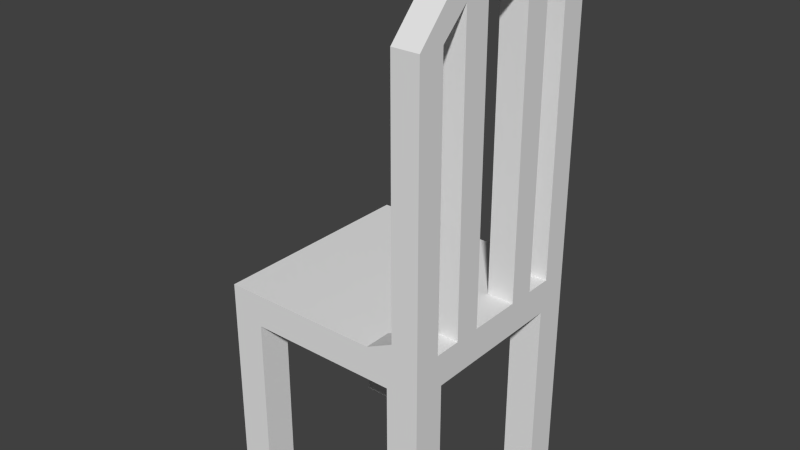 # Source: chair.blend  (saved by Blender 2.69.0; exported with 4.5.12 LTS)
import bpy
from mathutils import Matrix  # noqa: F401  (used for matrix-valued properties, if any)

bpy.ops.wm.read_factory_settings(use_empty=True)
scene = bpy.context.scene
scene.name = 'Scene'

# ---- collections
col_collection_1 = bpy.data.collections.new('Collection 1'); scene.collection.children.link(col_collection_1)

# ---- materials (node trees are filled in below, after node groups)
mat_material = bpy.data.materials.new('Material')
mat_material.alpha_threshold = 0.0
mat_material.use_transparent_shadow = False
mat_material.roughness = 0.5
mat_material.line_color = (0.0, 0.0, 0.0, 1.0)

# ---- material node trees

# ---- world
world_world = bpy.data.worlds.new('World'); scene.world = world_world
world_world.color = (0.05088, 0.05088, 0.05088)
world_world.use_sun_shadow = False
world_world.sun_shadow_jitter_overblur = 0.0
world_world.cycles.sampling_method = 'MANUAL'
world_world.cycles.sample_map_resolution = 256

# ---- meshes
me_cube = bpy.data.meshes.new('Cube')
me_cube.from_pydata([(1.0, -0.7, 0.0), (1.0, -1.0, 0.0), (0.7, -1.0, 0.0), (0.7, -0.7, 0.0), (1.0, -0.7, 0.3), (1.0, -0.7, 0.3429), (0.7, -1.0, 0.3), (1.0, -1.0, 2.0), (0.7, -1.0, 1.7), (0.7, -1.0, 1.7), (0.7, -0.7, 0.3), (1.0, -0.7, 0.4), (1.0, -0.7, 0.48), (1.0, -0.75, 2.0), (0.75, -1.0, 2.0), (0.4875, -1.0, 1.7), (0.7, -0.7, 1.11), (1.0, -0.7, 1.2), (1.0, -0.7, 0.6), (1.0, -0.7, 1.7), (1.0, -0.75, 2.123), (1.0, -1.0, 2.123), (0.75, -1.0, 2.123), (0.5, -1.0, 2.0), (0.275, -1.0, 1.7), (1.0, -0.7, 0.8), (0.7, -0.7, 1.7), (1.0, -0.575, 1.7), (1.0, -0.5, 2.0), (0.75, -0.75, 2.0), (0.75, -0.75, 2.123), (1.0, -0.75, 4.461), (1.0, -1.0, 4.461), (0.75, -1.0, 4.461), (-5.364e-07, -1.0, 2.0), (-0.15, -1.0, 1.7), (0.7, -0.5113, 1.7), (1.0, -0.3625, 1.7), (1.0, -0.25, 2.0), (0.75, -0.5, 2.0), (0.5, -0.75, 2.0), (0.75, -0.75, 4.461), (1.0, -0.5, 4.7), (1.0, -0.5, 5.0), (0.75, -0.5, 5.0), (-1.0, -1.0, 2.0), (-0.7, -1.0, 1.7), (-1.0, -1.0, 0.0), (-0.7, -1.0, 0.6), (0.7, -0.3306, 1.7), (1.0, -0.25, 4.7), (1.0, -0.15, 1.7), (1.0, -5.364e-07, 2.0), (0.75, -0.5, 4.7), (0.5, -0.5, 2.0), (1.0, -0.25, 5.0), (0.75, -0.25, 5.0), (-3.427e-07, -0.5, 2.0), (-1.0, -0.7, 1.7), (-1.0, -0.7, 0.6), (-0.7, -1.0, 0.4), (0.7, 0.03062, 1.7), (1.0, 0.0625, 1.7), (0.75, -0.25, 2.0), (0.75, -0.25, 4.7), (0.75, -4.47e-07, 2.0), (1.0, 0.25, 2.0), (0.5, -0.25, 2.0), (1.0, 0.25, 5.0), (1.0, 0.25, 4.7), (0.75, 0.25, 5.0), (-1.49e-07, -1.788e-07, 2.0), (-1.0, -0.7, 0.3), (-1.0, 1.788e-07, 2.0), (-1.0, -0.15, 1.7), (-0.7, -0.7, 1.7), (-0.7, -0.7, 0.69), (-0.7, -1.0, 0.3429), (0.7, 0.3919, 1.7), (1.0, 0.4875, 1.7), (1.0, 0.275, 1.7), (0.75, 0.25, 4.7), (0.75, 0.25, 2.0), (0.5, -3.576e-07, 2.0), (1.0, 0.5, 2.0), (1.0, 0.5, 4.7), (1.0, 0.5, 5.0), (0.75, 0.5, 5.0), (-1.0, -0.7, 0.0), (-0.7, -0.7, 0.3), (-1.0, 0.7, 1.7), (-1.0, 1.0, 2.0), (-0.7, -0.2137, 1.7), (-0.7, -1.0, 0.3), (0.7, 0.7, 1.7), (1.0, 0.7, 1.7), (1.0, 0.75, 2.0), (0.5, 0.25, 2.0), (1.0, 1.0, 4.461), (1.0, 0.75, 4.461), (0.75, 1.0, 4.461), (0.75, 0.5, 4.7), (4.47e-08, 0.5, 2.0), (-0.7, -1.0, 0.0), (-0.7, -0.7, 0.0), (2.384e-07, 1.0, 2.0), (-1.0, 1.0, 0.0), (-1.0, 0.7, 0.3), (-0.7, -0.05437, 1.7), (-0.7, 0.7, 1.7), (-0.7, -0.1819, 1.7), (1.0, 0.7, 0.3), (0.7, 0.7, 0.3), (0.75, 0.75, 2.0), (0.75, 0.5, 2.0), (0.5, 0.5, 2.0), (0.75, 0.75, 4.461), (1.0, 0.75, 2.123), (1.0, 1.0, 2.123), (0.75, 1.0, 2.123), (0.75, 1.0, 2.0), (-0.7, 1.0, 0.3), (-0.7, 1.0, 0.0), (-0.7, 1.0, 1.7), (-1.0, 0.7, 0.0), (-0.7, 0.7, 0.3), (-0.7, -0.1181, 1.7), (0.7, 0.7, 0.0), (1.0, 0.7, 0.0), (1.0, 1.0, 0.0), (0.75, 0.75, 2.123), (0.5, 0.75, 2.0), (1.0, 1.0, 2.0), (0.5, 1.0, 2.0), (0.7, 1.0, 0.3), (0.7, 1.0, 1.7), (-0.7, 0.7, 0.0), (0.7, 1.0, 0.0), (0.75, 1.0, 4.461), (0.75, 0.75, 4.461), (1.0, 0.75, 4.461), (1.0, 1.0, 4.461), (1.0, 0.5, 4.7), (0.75, 0.5, 4.7), (0.75, 0.5, 5.0), (1.0, 0.5, 5.0)], [], [(103, 47, 88, 104), (0, 1, 2, 3), (127, 137, 129, 128), (136, 124, 106, 122), (71, 73, 45), (71, 45, 57), (45, 34, 57), (129, 132, 96), (1, 0, 4, 5), (95, 111, 129, 96), (96, 79, 95), (111, 128, 129), (11, 1, 5), (84, 80, 79, 96), (12, 1, 11), (66, 62, 80, 84), (18, 1, 12), (52, 51, 62, 66), (25, 1, 18), (38, 37, 51, 52), (17, 1, 25), (28, 27, 37, 38), (17, 19, 13, 1), (27, 28, 13, 19), (13, 7, 1), (47, 48, 46, 45), (35, 34, 45, 46), (48, 47, 60), (34, 35, 24, 23), (60, 47, 77), (23, 24, 15, 14), (77, 47, 93), (14, 15, 9, 7), (93, 47, 103), (7, 9, 8), (6, 1, 7, 8), (6, 2, 1), (47, 72, 88), (91, 106, 107, 90), (106, 124, 107), (47, 59, 72), (73, 91, 90, 74), (47, 45, 58, 59), (45, 73, 74, 58), (129, 137, 134), (91, 123, 121, 106), (121, 122, 106), (134, 135, 120, 129), (123, 91, 120, 135), (132, 129, 120), (91, 105, 120), (105, 133, 120), (54, 57, 34), (54, 34, 40), (34, 23, 40), (115, 102, 71), (115, 71, 97), (71, 83, 97), (105, 91, 73), (105, 73, 102), (73, 71, 102), (22, 30, 40, 23), (67, 54, 39, 63), (83, 71, 57), (83, 57, 67), (57, 54, 67), (97, 83, 65, 82), (131, 115, 114, 113), (133, 105, 102), (133, 102, 131), (102, 115, 131), (50, 69, 68, 55), (39, 29, 13, 28), (40, 29, 39, 54), (98, 99, 117, 118), (65, 63, 38, 52), (83, 67, 63, 65), (82, 65, 52, 66), (55, 68, 70, 56), (115, 97, 82, 114), (113, 114, 84, 96), (32, 33, 22, 21), (133, 131, 130, 119), (81, 64, 56, 70), (56, 44, 43, 55), (87, 70, 68, 86), (31, 32, 21, 20), (86, 68, 69, 85), (44, 56, 64, 53), (41, 31, 20, 30), (116, 100, 119, 130), (33, 41, 30, 22), (100, 98, 118, 119), (70, 87, 101, 81), (50, 64, 81, 69), (55, 43, 42, 50), (99, 116, 130, 117), (69, 81, 82, 66), (85, 69, 66, 84), (81, 101, 114, 82), (101, 85, 84, 114), (64, 50, 38, 63), (53, 64, 63, 39), (42, 53, 39, 28), (50, 42, 28, 38), (116, 99, 85, 101), (86, 98, 100, 87), (101, 87, 100, 116), (85, 99, 98, 86), (53, 42, 31, 41), (32, 43, 44, 33), (32, 31, 42, 43), (33, 44, 53, 41), (118, 117, 96, 132), (29, 40, 30), (119, 118, 132, 120), (117, 130, 113, 96), (21, 22, 14, 7), (20, 21, 7, 13), (30, 20, 13, 29), (14, 22, 23), (120, 133, 119), (130, 131, 113), (107, 125, 109, 90), (111, 95, 94, 112), (25, 4, 17), (25, 18, 4), (11, 4, 12), (11, 5, 4), (18, 12, 4), (89, 72, 59, 76), (4, 10, 16, 17), (58, 75, 76, 59), (26, 19, 17, 16), (88, 72, 89, 104), (0, 3, 10, 4), (110, 74, 126, 61), (61, 51, 49, 110), (51, 37, 49), (61, 62, 51), (108, 61, 126, 74), (78, 80, 61, 108), (80, 62, 61), (78, 79, 80), (92, 74, 110, 49), (49, 37, 36, 92), (37, 27, 36), (26, 75, 36, 27), (75, 58, 92, 36), (19, 26, 27), (58, 74, 92), (109, 94, 78, 108), (90, 109, 108, 74), (94, 95, 79, 78), (125, 107, 124, 136), (111, 112, 127, 128), (138, 139, 140, 141), (144, 145, 142, 143), (125, 121, 123, 109), (48, 60, 76, 46), (77, 93, 76, 60), (76, 75, 46), (93, 89, 76), (112, 94, 135, 134), (6, 8, 16, 10), (8, 26, 16), (134, 137, 127, 112), (10, 3, 2, 6), (135, 94, 109, 123), (15, 24, 35, 8), (8, 9, 15), (35, 46, 75, 8), (75, 26, 8), (136, 122, 121, 125), (103, 104, 89, 93)])
me_cube.materials.append(mat_material)
me_cube.use_remesh_preserve_volume = False
me_cube.use_remesh_preserve_attributes = False
me_cube.use_mirror_vertex_groups = False
me_cube.update()

# ---- objects
ob_cube = bpy.data.objects.new('Cube', me_cube)

# ---- transforms, parenting, visibility, modifiers, constraints
ob_cube.location = (0.0, 0.0, 0.0)
ob_cube.lock_rotations_4d = False
ob_cube.empty_display_type = 'ARROWS'
ob_cube.lineart.crease_threshold = 0.0

# ---- collection membership
col_collection_1.objects.link(ob_cube)

# ---- scene / render settings (as saved in the file)
scene.frame_start = 1; scene.frame_end = 250; scene.frame_set(1)
scene.render.engine = 'BLENDER_EEVEE_NEXT'
scene.render.image_settings.compression = 90
scene.render.resolution_percentage = 50
scene.render.dither_intensity = 0.0
scene.cycles.use_denoising = False
scene.cycles.samples = 10
scene.cycles.sampling_pattern = 'TABULATED_SOBOL'
scene.cycles.light_sampling_threshold = 0.0
scene.cycles.use_adaptive_sampling = False
scene.cycles.use_light_tree = False
scene.cycles.blur_glossy = 0.0
scene.cycles.volume_bounces = 1
scene.cycles.pixel_filter_type = 'GAUSSIAN'
scene.cycles.sample_clamp_indirect = 0.0
scene.view_settings.view_transform = 'Standard'
bpy.context.view_layer.update()

# ---- added for rendering (the .blend has no active camera and no usable light): camera, sun
cam_auto = bpy.data.cameras.new('AutoCamera')
cam_auto.lens = 50.0
cam_auto.sensor_width = 36.0
cam_auto.clip_end = 1000.0
ob_auto_camera = bpy.data.objects.new('AutoCamera', cam_auto)
scene.collection.objects.link(ob_auto_camera)
ob_auto_camera.location = (5.31501, -6.37801, 6.75201)
ob_auto_camera.rotation_euler = (1.09748, -7.21219e-08, 0.694738)
scene.camera = ob_auto_camera
light_auto_sun = bpy.data.lights.new('AutoSun', 'SUN')
light_auto_sun.energy = 3.0
light_auto_sun.angle = 0.0523599
ob_auto_sun = bpy.data.objects.new('AutoSun', light_auto_sun)
scene.collection.objects.link(ob_auto_sun)
ob_auto_sun.rotation_euler = (0.872665, 0.174533, 0.523599)
bpy.context.view_layer.update()
